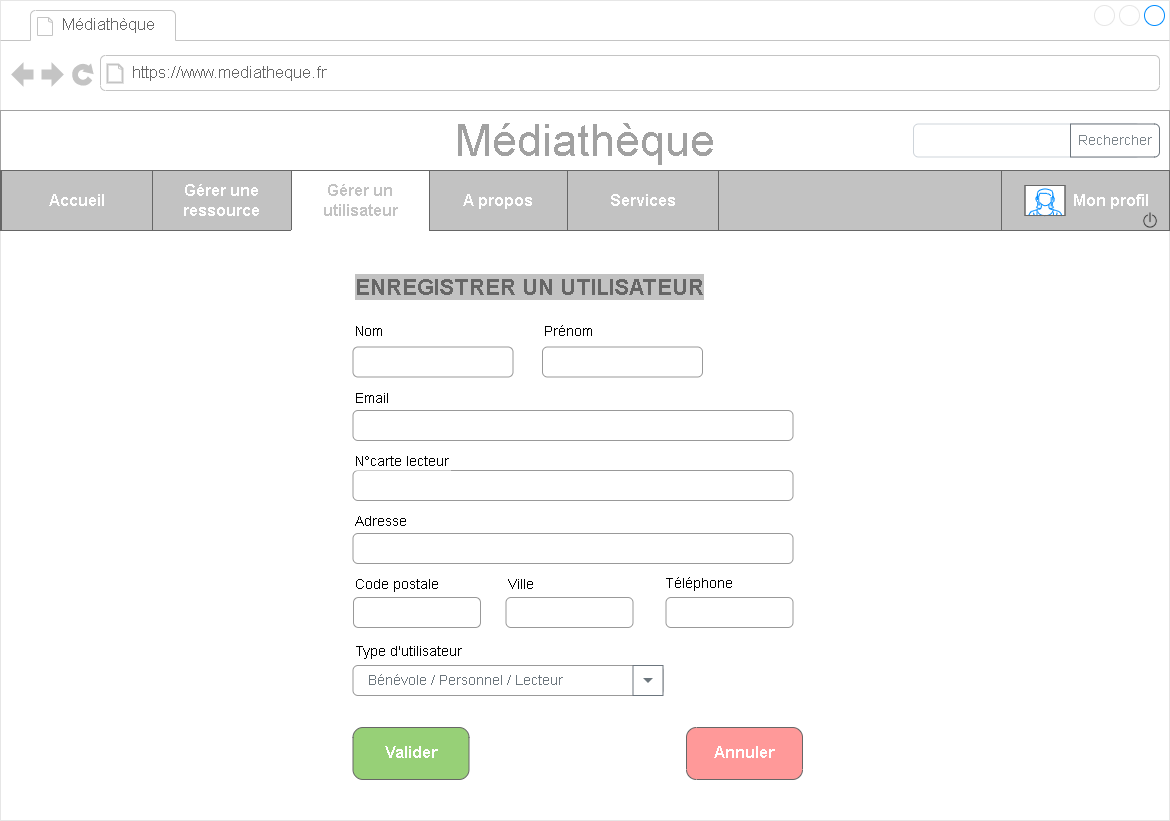

The diagram above was exported from draw.io. Its source (the exported page's mxGraphModel, read from the mxfile embedded in the PNG):
<mxGraphModel dx="2550" dy="1591" grid="1" gridSize="10" guides="1" tooltips="1" connect="1" arrows="1" fold="1" page="1" pageScale="1" pageWidth="1169" pageHeight="827" math="0" shadow="0">
  <root>
    <mxCell id="LD4j2ZtLVPaHVR8_KANe-0" />
    <mxCell id="LD4j2ZtLVPaHVR8_KANe-1" parent="LD4j2ZtLVPaHVR8_KANe-0" />
    <mxCell id="9eUd9DhQg92disXK_FVn-0" value="" style="strokeWidth=1;shadow=0;dashed=0;align=center;html=1;shape=mxgraph.mockup.containers.browserWindow;rSize=0;strokeColor=#E6E6E6;strokeColor2=#008cff;strokeColor3=#c4c4c4;mainText=,;recursiveResize=0;" parent="LD4j2ZtLVPaHVR8_KANe-1" vertex="1">
      <mxGeometry x="-1169" y="-827" width="1169" height="820" as="geometry" />
    </mxCell>
    <mxCell id="9eUd9DhQg92disXK_FVn-1" value="Médiathèque" style="strokeWidth=1;shadow=0;dashed=0;align=center;html=1;shape=mxgraph.mockup.containers.anchor;fontSize=17;fontColor=#666666;align=left;" parent="9eUd9DhQg92disXK_FVn-0" vertex="1">
      <mxGeometry x="60" y="12" width="150" height="26" as="geometry" />
    </mxCell>
    <mxCell id="9eUd9DhQg92disXK_FVn-2" value="https://www.mediatheque.fr" style="strokeWidth=1;shadow=0;dashed=0;align=center;html=1;shape=mxgraph.mockup.containers.anchor;rSize=0;fontSize=17;fontColor=#666666;align=left;" parent="9eUd9DhQg92disXK_FVn-0" vertex="1">
      <mxGeometry x="130" y="60" width="250" height="26" as="geometry" />
    </mxCell>
    <mxCell id="9eUd9DhQg92disXK_FVn-4" value="&lt;font style=&quot;font-size: 45px&quot; color=&quot;#a1a1a1&quot;&gt;Médiathèque&lt;/font&gt;" style="rounded=0;whiteSpace=wrap;html=1;strokeColor=#A1A1A1;" parent="9eUd9DhQg92disXK_FVn-0" vertex="1">
      <mxGeometry y="110" width="1169" height="60" as="geometry" />
    </mxCell>
    <mxCell id="9PP4STN1xaHmsKIKvc1A-0" value="" style="rounded=0;whiteSpace=wrap;html=1;fontSize=12;fontColor=#333333;strokeColor=#666666;fillColor=#C2C2C2;" parent="9eUd9DhQg92disXK_FVn-0" vertex="1">
      <mxGeometry y="170" width="1159" height="60" as="geometry" />
    </mxCell>
    <UserObject label="&amp;nbsp; &amp;nbsp; &amp;nbsp; &amp;nbsp; &amp;nbsp; &amp;nbsp; &amp;nbsp;Mon profil" link="data:page/id,lGLJw4ro3tzLa91ZYzbf" id="9PP4STN1xaHmsKIKvc1A-1">
      <mxCell style="rounded=0;whiteSpace=wrap;html=1;fontSize=16;fontColor=#FFFFFF;strokeColor=#666666;fillColor=#C2C2C2;align=center;fontStyle=1" parent="9eUd9DhQg92disXK_FVn-0" vertex="1">
        <mxGeometry x="1001" y="170" width="168" height="60" as="geometry" />
      </mxCell>
    </UserObject>
    <UserObject label="Services" link="data:page/id,1y3C5vE3ofAHqLID96lu" id="9PP4STN1xaHmsKIKvc1A-2">
      <mxCell style="rounded=0;whiteSpace=wrap;html=1;fontSize=16;fontColor=#FFFFFF;strokeColor=#666666;fillColor=#C2C2C2;fontStyle=1" parent="9eUd9DhQg92disXK_FVn-0" vertex="1">
        <mxGeometry x="567" y="170" width="151" height="60" as="geometry" />
      </mxCell>
    </UserObject>
    <UserObject label="Gérer un utilisateur" link="data:page/id,gnByjOrjejcISsql6juy" id="9PP4STN1xaHmsKIKvc1A-4">
      <mxCell style="rounded=0;whiteSpace=wrap;html=1;fontSize=16;strokeColor=#666666;fillColor=#FFFFFF;fontColor=#C2C2C2;fontStyle=1" parent="9eUd9DhQg92disXK_FVn-0" vertex="1">
        <mxGeometry x="291" y="170" width="138" height="60" as="geometry" />
      </mxCell>
    </UserObject>
    <UserObject label="A propos" link="data:page/id,FaWUZfU0TmcHPQL3xSgL" id="9PP4STN1xaHmsKIKvc1A-5">
      <mxCell style="rounded=0;whiteSpace=wrap;html=1;fontSize=16;strokeColor=#666666;fillColor=#C2C2C2;fontColor=#FFFFFF;fontStyle=1" parent="9eUd9DhQg92disXK_FVn-0" vertex="1">
        <mxGeometry x="429" y="170" width="138" height="60" as="geometry" />
      </mxCell>
    </UserObject>
    <UserObject label="Gérer une ressource" link="data:page/id,1-_ZAtHb4YZcZEY1NWBs" id="9PP4STN1xaHmsKIKvc1A-6">
      <mxCell style="rounded=0;whiteSpace=wrap;html=1;fontSize=16;strokeColor=#666666;fillColor=#C2C2C2;fontColor=#FFFFFF;fontStyle=1" parent="9eUd9DhQg92disXK_FVn-0" vertex="1">
        <mxGeometry x="152" y="170" width="139" height="60" as="geometry" />
      </mxCell>
    </UserObject>
    <UserObject label="Accueil" link="data:page/id,yl5hMWLeE0mNzgKsfhri" id="9PP4STN1xaHmsKIKvc1A-7">
      <mxCell style="rounded=0;whiteSpace=wrap;html=1;fontSize=16;fontColor=#FFFFFF;strokeColor=#666666;fillColor=#C2C2C2;fontStyle=1" parent="9eUd9DhQg92disXK_FVn-0" vertex="1">
        <mxGeometry x="1" y="170" width="151" height="60" as="geometry" />
      </mxCell>
    </UserObject>
    <mxCell id="B8rrEUfGW9plA-PhddZ--0" value="" style="shape=image;html=1;verticalAlign=top;verticalLabelPosition=bottom;labelBackgroundColor=#ffffff;imageAspect=0;aspect=fixed;image=https://cdn4.iconfinder.com/data/icons/ui-office/512/User_Interface-40-128.png;shadow=0;fontSize=31;fontColor=#C2C2C2;strokeColor=#FFFFFF;fillColor=#666666;gradientColor=#000000;fontStyle=1;strokeWidth=2;" parent="9eUd9DhQg92disXK_FVn-0" vertex="1">
      <mxGeometry x="1140" y="210" width="20" height="20" as="geometry" />
    </mxCell>
    <mxCell id="ApvJotFb2rtu7axooDdN-0" value="&lt;span style=&quot;color: rgb(102, 102, 102); font-family: helvetica; font-size: 22px; font-style: normal; font-weight: 700; letter-spacing: normal; text-align: left; text-indent: 0px; text-transform: none; word-spacing: 0px; display: inline; float: none;&quot;&gt;ENREGISTRER UN UTILISATEUR&lt;/span&gt;" style="text;whiteSpace=wrap;html=1;fontSize=14;fontFamily=Helvetica;fontColor=#C2C2C2;fontStyle=4;labelBackgroundColor=#C2C2C2;" parent="9eUd9DhQg92disXK_FVn-0" vertex="1">
      <mxGeometry x="353" y="267" width="360" height="40" as="geometry" />
    </mxCell>
    <mxCell id="cp_7OS9jH7XJIXIMdQyL-0" value="Email" style="fillColor=none;strokeColor=none;align=left;fontSize=14;shadow=0;labelBackgroundColor=default;fontColor=default;" parent="9eUd9DhQg92disXK_FVn-0" vertex="1">
      <mxGeometry x="352.5" y="376.5" width="260" height="40" as="geometry" />
    </mxCell>
    <mxCell id="cp_7OS9jH7XJIXIMdQyL-1" value="Prénom" style="fillColor=none;strokeColor=none;align=left;fontSize=14;shadow=0;labelBackgroundColor=default;fontColor=default;" parent="9eUd9DhQg92disXK_FVn-0" vertex="1">
      <mxGeometry x="542" y="310" width="260" height="40" as="geometry" />
    </mxCell>
    <mxCell id="cp_7OS9jH7XJIXIMdQyL-2" value="" style="html=1;shadow=0;dashed=0;shape=mxgraph.bootstrap.rrect;rSize=5;fillColor=none;strokeColor=#999999;align=left;spacing=15;fontSize=14;fontColor=#6C767D;labelBackgroundColor=default;" parent="9eUd9DhQg92disXK_FVn-0" vertex="1">
      <mxGeometry x="542" y="346.5" width="160" height="30" as="geometry" />
    </mxCell>
    <mxCell id="cp_7OS9jH7XJIXIMdQyL-3" value="" style="html=1;shadow=0;dashed=0;shape=mxgraph.bootstrap.rrect;rSize=5;fillColor=none;strokeColor=#999999;align=left;spacing=15;fontSize=14;fontColor=#6C767D;labelBackgroundColor=default;" parent="9eUd9DhQg92disXK_FVn-0" vertex="1">
      <mxGeometry x="352.5" y="533" width="440" height="30" as="geometry" />
    </mxCell>
    <mxCell id="cp_7OS9jH7XJIXIMdQyL-4" value="" style="html=1;shadow=0;dashed=0;shape=mxgraph.bootstrap.rrect;rSize=5;fillColor=none;strokeColor=#999999;align=left;spacing=15;fontSize=14;fontColor=#6C767D;labelBackgroundColor=default;" parent="9eUd9DhQg92disXK_FVn-0" vertex="1">
      <mxGeometry x="352.5" y="410" width="440" height="30" as="geometry" />
    </mxCell>
    <mxCell id="cp_7OS9jH7XJIXIMdQyL-5" value="Adresse" style="fillColor=none;strokeColor=none;align=left;fontSize=14;shadow=0;labelBackgroundColor=default;fontColor=default;" parent="9eUd9DhQg92disXK_FVn-0" vertex="1">
      <mxGeometry x="352.5" y="500" width="260" height="40" as="geometry" />
    </mxCell>
    <mxCell id="cp_7OS9jH7XJIXIMdQyL-6" value="" style="html=1;shadow=0;dashed=0;shape=mxgraph.bootstrap.rrect;rSize=5;fillColor=none;strokeColor=#999999;align=left;spacing=15;fontSize=14;fontColor=#6C767D;labelBackgroundColor=default;" parent="9eUd9DhQg92disXK_FVn-0" vertex="1">
      <mxGeometry x="352.5" y="346.5" width="160" height="30" as="geometry" />
    </mxCell>
    <mxCell id="cp_7OS9jH7XJIXIMdQyL-7" value="Nom" style="fillColor=none;strokeColor=none;align=left;fontSize=14;shadow=0;labelBackgroundColor=default;fontColor=default;" parent="9eUd9DhQg92disXK_FVn-0" vertex="1">
      <mxGeometry x="352.5" y="310" width="260" height="40" as="geometry" />
    </mxCell>
    <mxCell id="cp_7OS9jH7XJIXIMdQyL-8" value="" style="html=1;shadow=0;dashed=0;shape=mxgraph.bootstrap.rrect;rSize=5;fillColor=none;strokeColor=#999999;align=left;spacing=15;fontSize=14;fontColor=#6C767D;labelBackgroundColor=default;" parent="9eUd9DhQg92disXK_FVn-0" vertex="1">
      <mxGeometry x="352.5" y="470" width="440" height="30" as="geometry" />
    </mxCell>
    <mxCell id="cp_7OS9jH7XJIXIMdQyL-9" value="N°carte lecteur" style="fillColor=none;strokeColor=none;align=left;fontSize=14;shadow=0;labelBackgroundColor=default;fontColor=default;" parent="9eUd9DhQg92disXK_FVn-0" vertex="1">
      <mxGeometry x="352.5" y="440" width="260" height="40" as="geometry" />
    </mxCell>
    <mxCell id="cp_7OS9jH7XJIXIMdQyL-10" value="" style="html=1;shadow=0;dashed=0;shape=mxgraph.bootstrap.rrect;rSize=5;fillColor=none;strokeColor=#999999;align=left;spacing=15;fontSize=14;fontColor=#6C767D;labelBackgroundColor=default;" parent="9eUd9DhQg92disXK_FVn-0" vertex="1">
      <mxGeometry x="353" y="597" width="127" height="30" as="geometry" />
    </mxCell>
    <mxCell id="cp_7OS9jH7XJIXIMdQyL-11" value="Code postale" style="fillColor=none;strokeColor=none;align=left;fontSize=14;shadow=0;labelBackgroundColor=default;fontColor=default;" parent="9eUd9DhQg92disXK_FVn-0" vertex="1">
      <mxGeometry x="352.5" y="563" width="117.5" height="40" as="geometry" />
    </mxCell>
    <mxCell id="_mSV6Y3WGmbzhhMnDsKS-0" value="" style="rounded=0;whiteSpace=wrap;html=1;shadow=0;labelBackgroundColor=none;fontSize=29;strokeColor=#FFFFFF;fillColor=#FFFFFF;" parent="9eUd9DhQg92disXK_FVn-0" vertex="1">
      <mxGeometry x="291" y="230" width="137" height="1.5" as="geometry" />
    </mxCell>
    <mxCell id="LPIWpmVZmikd-TBlqmxW-0" value="" style="verticalLabelPosition=bottom;shadow=0;dashed=0;align=center;html=1;verticalAlign=top;strokeWidth=1;shape=mxgraph.mockup.containers.userFemale;strokeColor=#666666;strokeColor2=#008cff;fontSize=12;fontColor=#FFFFFF;fillColor=#FFFFFF;gradientColor=#FFFFFF;" parent="9eUd9DhQg92disXK_FVn-0" vertex="1">
      <mxGeometry x="1024.5" y="185" width="40" height="30" as="geometry" />
    </mxCell>
    <mxCell id="EArcdHLmuZkaOXkF8iBJ-0" value="" style="html=1;shadow=0;dashed=0;shape=mxgraph.bootstrap.rrect;rSize=5;strokeColor=#CED4DA;html=1;whiteSpace=wrap;fillColor=#FFFFFF;fontColor=#7D868C;align=left;spacingLeft=0;spacing=15;fontSize=14;" parent="9eUd9DhQg92disXK_FVn-0" vertex="1">
      <mxGeometry x="913" y="123.5" width="227" height="33" as="geometry" />
    </mxCell>
    <mxCell id="EArcdHLmuZkaOXkF8iBJ-1" value="Rechercher" style="html=1;shadow=0;dashed=0;shape=mxgraph.bootstrap.rightButton;strokeColor=#6C757D;gradientColor=inherit;fontColor=inherit;fillColor=inherit;rSize=5;perimeter=none;whiteSpace=wrap;resizeHeight=1;fontSize=14;" parent="EArcdHLmuZkaOXkF8iBJ-0" vertex="1">
      <mxGeometry x="1" width="89" height="33" relative="1" as="geometry">
        <mxPoint x="-70" as="offset" />
      </mxGeometry>
    </mxCell>
    <mxCell id="YN9koiFaPk0cNDGoxEu1-0" value="Bénévole / Personnel / Lecteur" style="html=1;shadow=0;dashed=0;shape=mxgraph.bootstrap.rrect;rSize=5;fillColor=none;strokeColor=#999999;align=left;spacing=15;fontSize=14;fontColor=#6C767D;labelBackgroundColor=none;" parent="9eUd9DhQg92disXK_FVn-0" vertex="1">
      <mxGeometry x="352.5" y="665" width="310" height="30" as="geometry" />
    </mxCell>
    <mxCell id="YN9koiFaPk0cNDGoxEu1-1" value="" style="html=1;shadow=0;dashed=0;strokeColor=#6C757D;gradientColor=inherit;fontColor=inherit;fillColor=inherit;perimeter=none;whiteSpace=wrap;resizeHeight=1;fontSize=14;labelBackgroundColor=none;fontFamily=Helvetica;" parent="9eUd9DhQg92disXK_FVn-0" vertex="1">
      <mxGeometry x="632.5" y="665" width="30" height="30" as="geometry" />
    </mxCell>
    <mxCell id="YN9koiFaPk0cNDGoxEu1-2" value="" style="shape=triangle;direction=south;fillColor=#6C767D;strokeColor=none;perimeter=none;shadow=0;labelBackgroundColor=none;fontFamily=Helvetica;fontSize=22;fontColor=#666666;" parent="YN9koiFaPk0cNDGoxEu1-1" vertex="1">
      <mxGeometry x="0.5" y="0.5" width="10" height="5" relative="1" as="geometry">
        <mxPoint x="-5" y="-2.5" as="offset" />
      </mxGeometry>
    </mxCell>
    <mxCell id="YN9koiFaPk0cNDGoxEu1-3" value="Type d'utilisateur" style="fillColor=none;strokeColor=none;align=left;fontSize=14;shadow=0;labelBackgroundColor=default;fontColor=default;" parent="9eUd9DhQg92disXK_FVn-0" vertex="1">
      <mxGeometry x="352.5" y="630" width="260" height="40" as="geometry" />
    </mxCell>
    <mxCell id="YN9koiFaPk0cNDGoxEu1-6" value="" style="html=1;shadow=0;dashed=0;shape=mxgraph.bootstrap.rrect;rSize=5;fillColor=none;strokeColor=#999999;align=left;spacing=15;fontSize=14;fontColor=#6C767D;labelBackgroundColor=default;" parent="9eUd9DhQg92disXK_FVn-0" vertex="1">
      <mxGeometry x="505.5" y="597" width="127" height="30" as="geometry" />
    </mxCell>
    <mxCell id="YN9koiFaPk0cNDGoxEu1-7" value="Ville" style="fillColor=none;strokeColor=none;align=left;fontSize=14;shadow=0;labelBackgroundColor=default;fontColor=default;" parent="9eUd9DhQg92disXK_FVn-0" vertex="1">
      <mxGeometry x="505.5" y="563" width="101" height="40" as="geometry" />
    </mxCell>
    <mxCell id="YN9koiFaPk0cNDGoxEu1-8" value="" style="html=1;shadow=0;dashed=0;shape=mxgraph.bootstrap.rrect;rSize=5;fillColor=none;strokeColor=#999999;align=left;spacing=15;fontSize=14;fontColor=#6C767D;labelBackgroundColor=default;" parent="9eUd9DhQg92disXK_FVn-0" vertex="1">
      <mxGeometry x="665.5" y="597" width="127" height="30" as="geometry" />
    </mxCell>
    <mxCell id="YN9koiFaPk0cNDGoxEu1-9" value="Téléphone" style="fillColor=none;strokeColor=none;align=left;fontSize=14;shadow=0;labelBackgroundColor=default;fontColor=default;" parent="9eUd9DhQg92disXK_FVn-0" vertex="1">
      <mxGeometry x="662.5" y="563" width="101" height="37" as="geometry" />
    </mxCell>
    <mxCell id="acwSRArzLWokwU_iInws-0" value="Valider" style="strokeWidth=1;shadow=0;dashed=0;align=center;html=1;shape=mxgraph.mockup.buttons.button;strokeColor=#666666;fontColor=#ffffff;mainText=;buttonStyle=round;fontSize=17;fontStyle=1;fillColor=#97D077;whiteSpace=wrap;labelBackgroundColor=none;fontFamily=Helvetica;" vertex="1" parent="9eUd9DhQg92disXK_FVn-0">
      <mxGeometry x="352.5" y="727" width="116" height="52" as="geometry" />
    </mxCell>
    <mxCell id="UWlmWCPshEzVkQlnpzg2-0" value="Annuler" style="strokeWidth=1;shadow=0;dashed=0;align=center;html=1;shape=mxgraph.mockup.buttons.button;strokeColor=#666666;fontColor=#ffffff;mainText=;buttonStyle=round;fontSize=17;fontStyle=1;fillColor=#FF9999;whiteSpace=wrap;labelBackgroundColor=none;fontFamily=Helvetica;" vertex="1" parent="9eUd9DhQg92disXK_FVn-0">
      <mxGeometry x="686" y="727" width="116" height="52" as="geometry" />
    </mxCell>
  </root>
</mxGraphModel>